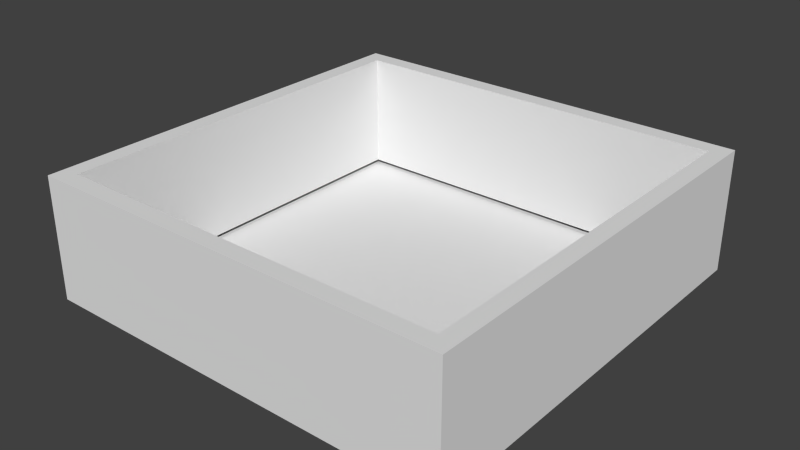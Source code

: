 # Source: LidHolder.blend  (saved by Blender 2.72.0; exported with 4.5.12 LTS)
import bpy
from mathutils import Matrix  # noqa: F401  (used for matrix-valued properties, if any)

bpy.ops.wm.read_factory_settings(use_empty=True)
scene = bpy.context.scene
scene.name = 'Scene'

# ---- collections
col_collection_1 = bpy.data.collections.new('Collection 1'); scene.collection.children.link(col_collection_1)

# ---- world
world_world = bpy.data.worlds.new('World'); scene.world = world_world
world_world.color = (0.05088, 0.05088, 0.05088)
world_world.use_sun_shadow = False
world_world.sun_shadow_jitter_overblur = 0.0
world_world.cycles.sampling_method = 'MANUAL'
world_world.cycles.sample_map_resolution = 256

# ---- meshes
me_cube = bpy.data.meshes.new('Cube')
me_cube.from_pydata([(0.2605, -5.494e-08, -0.2606), (0.2605, 5.183e-08, 0.2605), (-0.2605, 5.183e-08, 0.2605), (-0.2605, -5.495e-08, -0.2606), (0.2605, 0.15, -0.2605), (0.2605, 0.15, 0.2606), (-0.2605, 0.15, 0.2605), (-0.2605, 0.15, -0.2605), (0.2395, 0.15, -0.2394), (0.2395, 0.15, 0.2395), (-0.2395, 0.15, 0.2395), (-0.2395, 0.15, -0.2395), (0.2395, 0.005273, -0.2394), (0.2395, 0.005274, 0.2395), (-0.2395, 0.005274, 0.2395), (-0.2395, 0.005273, -0.2395)], [], [(4, 5, 1, 0), (5, 6, 2, 1), (6, 7, 3, 2), (7, 4, 0, 3), (0, 1, 2, 3), (4, 7, 11, 8), (7, 6, 10, 11), (6, 5, 9, 10), (5, 4, 8, 9), (8, 11, 15, 12), (11, 10, 14, 15), (10, 9, 13, 14), (9, 8, 12, 13)])
_uv = me_cube.uv_layers.new(name='UVMap')
_uv.uv.foreach_set('vector', [0.6014, 4.604e-06, 0.6014, 0.5, 0.467, 0.5, 0.467, 0.0, 0.7359, 0.5, 0.7359, 1.0, 0.6014, 1.0, 0.6014, 0.5, 0.7359, 0.0, 0.7359, 0.5, 0.6014, 0.5, 0.6014, 4.575e-06, 0.7359, 0.5, 0.7359, 0.0, 0.8703, 0.0, 0.8703, 0.5, 0.0, 0.5, 1.068e-07, 0.0, 0.467, 1.144e-07, 0.467, 0.5, 0.467, 0.5, 0.467, 1.0, 0.4481, 0.9798, 0.4481, 0.5202, 0.467, 1.0, 8.013e-08, 1.0, 0.01891, 0.9798, 0.4481, 0.9798, 8.013e-08, 1.0, 0.0, 0.5, 0.01891, 0.5202, 0.01891, 0.9798, 0.0, 0.5, 0.467, 0.5, 0.4481, 0.5202, 0.01891, 0.5202, 1.0, 0.0, 1.0, 0.4595, 0.8703, 0.4595, 0.8703, 2.86e-08, 0.8656, 0.5, 0.8656, 0.9595, 0.7359, 0.9595, 0.7359, 0.5, 0.8656, 0.9595, 0.8656, 0.5, 0.9953, 0.5, 0.9953, 0.9595, 0.6014, 0.5, 0.6014, 0.9595, 0.4717, 0.9595, 0.4717, 0.5])
me_cube.use_remesh_preserve_volume = False
me_cube.use_remesh_preserve_attributes = False
me_cube.use_mirror_vertex_groups = False
me_cube.update()

# ---- objects
ob_lid_holder = bpy.data.objects.new('Lid Holder', me_cube)

# ---- transforms, parenting, visibility, modifiers, constraints
ob_lid_holder.location = (0.0, 0.0, 0.0)
ob_lid_holder.rotation_euler = (1.571, -0.0, -3.142)
ob_lid_holder.lineart.crease_threshold = 0.0

# ---- collection membership
col_collection_1.objects.link(ob_lid_holder)

# ---- scene / render settings (as saved in the file)
scene.frame_start = 1; scene.frame_end = 250; scene.frame_set(3)
scene.render.engine = 'BLENDER_EEVEE_NEXT'
scene.render.resolution_percentage = 50
scene.render.dither_intensity = 0.0
scene.cycles.use_denoising = False
scene.cycles.samples = 10
scene.cycles.sampling_pattern = 'TABULATED_SOBOL'
scene.cycles.light_sampling_threshold = 0.0
scene.cycles.use_adaptive_sampling = False
scene.cycles.use_light_tree = False
scene.cycles.blur_glossy = 0.0
scene.cycles.pixel_filter_type = 'GAUSSIAN'
scene.cycles.sample_clamp_indirect = 0.0
scene.view_settings.view_transform = 'Standard'
bpy.context.view_layer.update()

# ---- added for rendering (the .blend has no active camera and no usable light): camera, sun
cam_auto = bpy.data.cameras.new('AutoCamera')
cam_auto.lens = 50.0
cam_auto.sensor_width = 36.0
cam_auto.clip_end = 1000.0
ob_auto_camera = bpy.data.objects.new('AutoCamera', cam_auto)
scene.collection.objects.link(ob_auto_camera)
ob_auto_camera.location = (0.69583, -0.834998, 0.631664)
ob_auto_camera.rotation_euler = (1.09748, -7.21219e-08, 0.694738)
scene.camera = ob_auto_camera
light_auto_sun = bpy.data.lights.new('AutoSun', 'SUN')
light_auto_sun.energy = 3.0
light_auto_sun.angle = 0.0523599
ob_auto_sun = bpy.data.objects.new('AutoSun', light_auto_sun)
scene.collection.objects.link(ob_auto_sun)
ob_auto_sun.rotation_euler = (0.872665, 0.174533, 0.523599)
bpy.context.view_layer.update()
